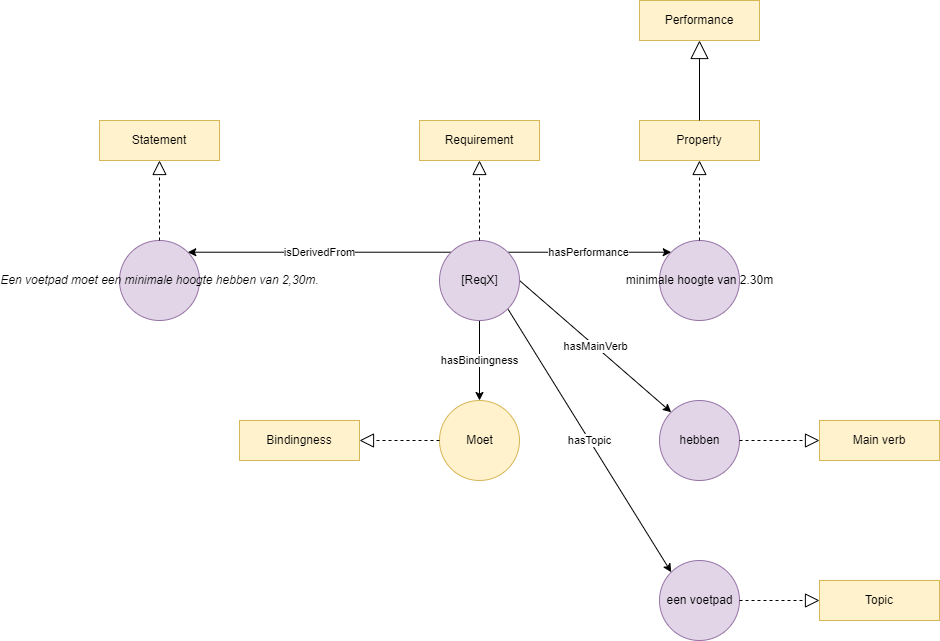

The diagram above was exported from draw.io. Its source (the exported page's mxGraphModel, read from the mxfile embedded in the PNG):
<mxGraphModel dx="4061" dy="1387" grid="1" gridSize="10" guides="1" tooltips="1" connect="1" arrows="1" fold="1" page="1" pageScale="1" pageWidth="1654" pageHeight="1169" math="0" shadow="0">
  <root>
    <mxCell id="0" />
    <mxCell id="1" parent="0" />
    <mxCell id="2" value="Een voetpad moet een minimale hoogte hebben van 2,30m." style="ellipse;html=1;fillColor=#e1d5e7;strokeColor=#9673a6;fontStyle=2" vertex="1" parent="1">
      <mxGeometry x="20" y="240" width="80" height="80" as="geometry" />
    </mxCell>
    <mxCell id="3" value="Statement" style="rounded=0;whiteSpace=wrap;html=1;fillColor=#fff2cc;strokeColor=#d6b656;" vertex="1" parent="1">
      <mxGeometry y="120" width="120" height="40" as="geometry" />
    </mxCell>
    <mxCell id="4" value="" style="endArrow=block;dashed=1;endFill=0;endSize=12;html=1;exitX=0.5;exitY=0;exitDx=0;exitDy=0;entryX=0.5;entryY=1;entryDx=0;entryDy=0;" edge="1" parent="1" source="2" target="3">
      <mxGeometry width="160" relative="1" as="geometry">
        <mxPoint x="180" y="240" as="sourcePoint" />
        <mxPoint x="340" y="240" as="targetPoint" />
      </mxGeometry>
    </mxCell>
    <mxCell id="5" value="een voetpad" style="ellipse;html=1;fillColor=#e1d5e7;strokeColor=#9673a6;" vertex="1" parent="1">
      <mxGeometry x="560" y="560" width="80" height="80" as="geometry" />
    </mxCell>
    <mxCell id="6" value="Topic" style="rounded=0;whiteSpace=wrap;html=1;fillColor=#fff2cc;strokeColor=#d6b656;" vertex="1" parent="1">
      <mxGeometry x="720" y="580" width="120" height="40" as="geometry" />
    </mxCell>
    <mxCell id="7" value="" style="endArrow=block;dashed=1;endFill=0;endSize=12;html=1;exitX=1;exitY=0.5;exitDx=0;exitDy=0;entryX=0;entryY=0.5;entryDx=0;entryDy=0;" edge="1" parent="1" source="5" target="6">
      <mxGeometry width="160" relative="1" as="geometry">
        <mxPoint x="740" y="720" as="sourcePoint" />
        <mxPoint x="900" y="720" as="targetPoint" />
      </mxGeometry>
    </mxCell>
    <mxCell id="8" value="minimale hoogte van 2.30m" style="ellipse;html=1;fillColor=#e1d5e7;strokeColor=#9673a6;" vertex="1" parent="1">
      <mxGeometry x="560" y="240" width="80" height="80" as="geometry" />
    </mxCell>
    <mxCell id="9" value="Property" style="rounded=0;whiteSpace=wrap;html=1;fillColor=#fff2cc;strokeColor=#d6b656;" vertex="1" parent="1">
      <mxGeometry x="540" y="120" width="120" height="40" as="geometry" />
    </mxCell>
    <mxCell id="10" value="" style="endArrow=block;dashed=1;endFill=0;endSize=12;html=1;exitX=0.5;exitY=0;exitDx=0;exitDy=0;entryX=0.5;entryY=1;entryDx=0;entryDy=0;" edge="1" parent="1" source="8" target="9">
      <mxGeometry width="160" relative="1" as="geometry">
        <mxPoint x="720" y="230" as="sourcePoint" />
        <mxPoint x="880" y="230" as="targetPoint" />
      </mxGeometry>
    </mxCell>
    <mxCell id="11" value="Performance" style="rounded=0;whiteSpace=wrap;html=1;fillColor=#fff2cc;strokeColor=#d6b656;" vertex="1" parent="1">
      <mxGeometry x="540" width="120" height="40" as="geometry" />
    </mxCell>
    <mxCell id="12" value="" style="endArrow=block;endSize=16;endFill=0;html=1;entryX=0.5;entryY=1;entryDx=0;entryDy=0;exitX=0.5;exitY=0;exitDx=0;exitDy=0;" edge="1" parent="1" source="9" target="11">
      <mxGeometry width="160" relative="1" as="geometry">
        <mxPoint x="110" y="200" as="sourcePoint" />
        <mxPoint x="270" y="200" as="targetPoint" />
      </mxGeometry>
    </mxCell>
    <mxCell id="13" value="hebben" style="ellipse;html=1;fillColor=#e1d5e7;strokeColor=#9673a6;" vertex="1" parent="1">
      <mxGeometry x="560" y="400" width="80" height="80" as="geometry" />
    </mxCell>
    <mxCell id="14" value="Main verb" style="rounded=0;whiteSpace=wrap;html=1;fillColor=#fff2cc;strokeColor=#d6b656;" vertex="1" parent="1">
      <mxGeometry x="720" y="420" width="120" height="40" as="geometry" />
    </mxCell>
    <mxCell id="15" value="" style="endArrow=block;dashed=1;endFill=0;endSize=12;html=1;exitX=1;exitY=0.5;exitDx=0;exitDy=0;entryX=0;entryY=0.5;entryDx=0;entryDy=0;" edge="1" parent="1" source="13" target="14">
      <mxGeometry width="160" relative="1" as="geometry">
        <mxPoint x="727" y="390" as="sourcePoint" />
        <mxPoint x="887" y="390" as="targetPoint" />
      </mxGeometry>
    </mxCell>
    <mxCell id="16" value="Moet" style="ellipse;html=1;fillColor=#fff2cc;strokeColor=#d6b656;" vertex="1" parent="1">
      <mxGeometry x="340" y="400" width="80" height="80" as="geometry" />
    </mxCell>
    <mxCell id="17" value="Bindingness" style="rounded=0;whiteSpace=wrap;html=1;fillColor=#fff2cc;strokeColor=#d6b656;" vertex="1" parent="1">
      <mxGeometry x="140" y="420" width="120" height="40" as="geometry" />
    </mxCell>
    <mxCell id="18" value="" style="endArrow=block;dashed=1;endFill=0;endSize=12;html=1;exitX=0;exitY=0.5;exitDx=0;exitDy=0;entryX=1;entryY=0.5;entryDx=0;entryDy=0;" edge="1" parent="1" source="16" target="17">
      <mxGeometry width="160" relative="1" as="geometry">
        <mxPoint x="380" y="600" as="sourcePoint" />
        <mxPoint x="380" y="510" as="targetPoint" />
      </mxGeometry>
    </mxCell>
    <mxCell id="19" value="isDerivedFrom" style="edgeStyle=none;html=1;entryX=1;entryY=0;entryDx=0;entryDy=0;exitX=0;exitY=0;exitDx=0;exitDy=0;" edge="1" parent="1" source="24" target="2">
      <mxGeometry relative="1" as="geometry" />
    </mxCell>
    <mxCell id="20" value="hasBindingness" style="edgeStyle=none;html=1;exitX=0.5;exitY=1;exitDx=0;exitDy=0;entryX=0.5;entryY=0;entryDx=0;entryDy=0;" edge="1" parent="1" source="24" target="16">
      <mxGeometry relative="1" as="geometry" />
    </mxCell>
    <mxCell id="21" value="hasPerformance" style="edgeStyle=none;html=1;exitX=1;exitY=0;exitDx=0;exitDy=0;entryX=0;entryY=0;entryDx=0;entryDy=0;" edge="1" parent="1" source="24" target="8">
      <mxGeometry relative="1" as="geometry" />
    </mxCell>
    <mxCell id="22" value="hasMainVerb" style="edgeStyle=none;html=1;exitX=1;exitY=0.5;exitDx=0;exitDy=0;entryX=0;entryY=0;entryDx=0;entryDy=0;" edge="1" parent="1" source="24" target="13">
      <mxGeometry relative="1" as="geometry" />
    </mxCell>
    <mxCell id="23" value="hasTopic" style="edgeStyle=none;html=1;exitX=1;exitY=1;exitDx=0;exitDy=0;entryX=0;entryY=0;entryDx=0;entryDy=0;" edge="1" parent="1" source="24" target="5">
      <mxGeometry relative="1" as="geometry" />
    </mxCell>
    <mxCell id="24" value="[ReqX]" style="ellipse;html=1;fillColor=#e1d5e7;strokeColor=#9673a6;" vertex="1" parent="1">
      <mxGeometry x="340" y="240" width="80" height="80" as="geometry" />
    </mxCell>
    <mxCell id="25" value="Requirement" style="rounded=0;whiteSpace=wrap;html=1;fillColor=#fff2cc;strokeColor=#d6b656;" vertex="1" parent="1">
      <mxGeometry x="320" y="120" width="120" height="40" as="geometry" />
    </mxCell>
    <mxCell id="26" value="" style="endArrow=block;dashed=1;endFill=0;endSize=12;html=1;exitX=0.5;exitY=0;exitDx=0;exitDy=0;entryX=0.5;entryY=1;entryDx=0;entryDy=0;" edge="1" parent="1" source="24" target="25">
      <mxGeometry width="160" relative="1" as="geometry">
        <mxPoint x="500" y="240" as="sourcePoint" />
        <mxPoint x="660" y="240" as="targetPoint" />
      </mxGeometry>
    </mxCell>
  </root>
</mxGraphModel>